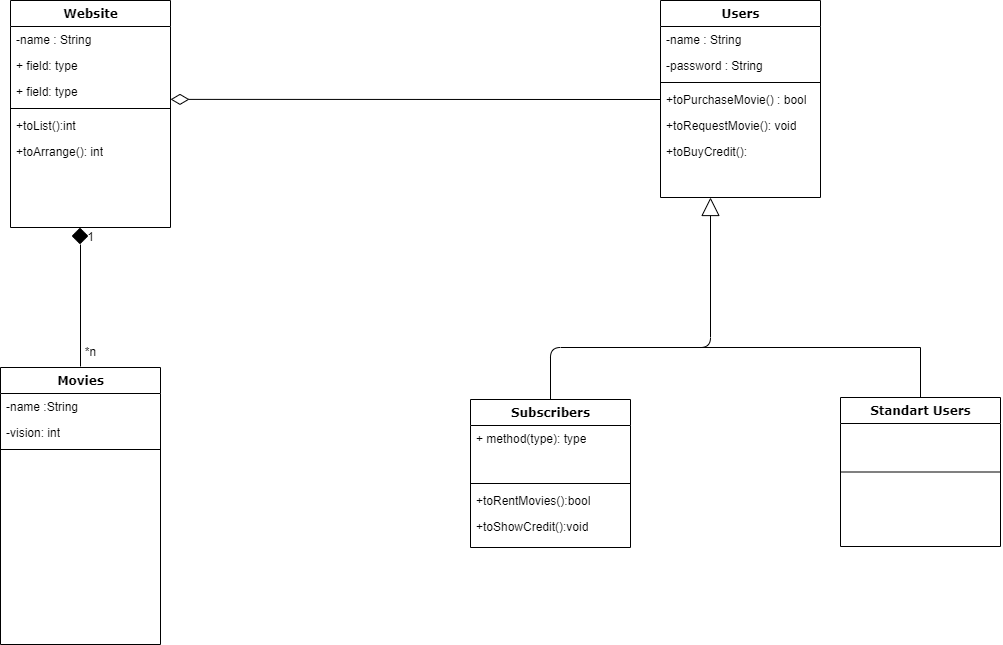

The diagram above was exported from draw.io. Its source (the exported page's mxGraphModel, read from the mxfile embedded in the PNG):
<mxGraphModel dx="1580" dy="847" grid="1" gridSize="10" guides="1" tooltips="1" connect="1" arrows="1" fold="1" page="1" pageScale="1" pageWidth="1100" pageHeight="850" background="none" math="0" shadow="0">
  <root>
    <mxCell id="0" />
    <mxCell id="1" parent="0" />
    <mxCell id="78961159f06e98e8-17" value="Website" style="swimlane;html=1;fontStyle=1;align=center;verticalAlign=top;childLayout=stackLayout;horizontal=1;startSize=26;horizontalStack=0;resizeParent=1;resizeLast=0;collapsible=1;marginBottom=0;swimlaneFillColor=#ffffff;rounded=0;shadow=0;comic=0;labelBackgroundColor=none;strokeWidth=1;fillColor=none;fontFamily=Verdana;fontSize=12" parent="1" vertex="1">
      <mxGeometry x="90" y="83" width="160" height="227" as="geometry" />
    </mxCell>
    <mxCell id="78961159f06e98e8-25" value="-name : String&lt;br&gt;&lt;br&gt;" style="text;html=1;strokeColor=none;fillColor=none;align=left;verticalAlign=top;spacingLeft=4;spacingRight=4;whiteSpace=wrap;overflow=hidden;rotatable=0;points=[[0,0.5],[1,0.5]];portConstraint=eastwest;" parent="78961159f06e98e8-17" vertex="1">
      <mxGeometry y="26" width="160" height="26" as="geometry" />
    </mxCell>
    <mxCell id="78961159f06e98e8-26" value="+ field: type" style="text;html=1;strokeColor=none;fillColor=none;align=left;verticalAlign=top;spacingLeft=4;spacingRight=4;whiteSpace=wrap;overflow=hidden;rotatable=0;points=[[0,0.5],[1,0.5]];portConstraint=eastwest;" parent="78961159f06e98e8-17" vertex="1">
      <mxGeometry y="52" width="160" height="26" as="geometry" />
    </mxCell>
    <mxCell id="78961159f06e98e8-24" value="+ field: type" style="text;html=1;strokeColor=none;fillColor=none;align=left;verticalAlign=top;spacingLeft=4;spacingRight=4;whiteSpace=wrap;overflow=hidden;rotatable=0;points=[[0,0.5],[1,0.5]];portConstraint=eastwest;" parent="78961159f06e98e8-17" vertex="1">
      <mxGeometry y="78" width="160" height="26" as="geometry" />
    </mxCell>
    <mxCell id="78961159f06e98e8-19" value="" style="line;html=1;strokeWidth=1;fillColor=none;align=left;verticalAlign=middle;spacingTop=-1;spacingLeft=3;spacingRight=3;rotatable=0;labelPosition=right;points=[];portConstraint=eastwest;" parent="78961159f06e98e8-17" vertex="1">
      <mxGeometry y="104" width="160" height="8" as="geometry" />
    </mxCell>
    <mxCell id="NEmfGCygEmKKkIKGXvTV-7" value="+toList():int&lt;br&gt;" style="text;html=1;strokeColor=none;fillColor=none;align=left;verticalAlign=top;spacingLeft=4;spacingRight=4;whiteSpace=wrap;overflow=hidden;rotatable=0;points=[[0,0.5],[1,0.5]];portConstraint=eastwest;" vertex="1" parent="78961159f06e98e8-17">
      <mxGeometry y="112" width="160" height="26" as="geometry" />
    </mxCell>
    <mxCell id="NEmfGCygEmKKkIKGXvTV-8" value="+toArrange(): int" style="text;html=1;strokeColor=none;fillColor=none;align=left;verticalAlign=top;spacingLeft=4;spacingRight=4;whiteSpace=wrap;overflow=hidden;rotatable=0;points=[[0,0.5],[1,0.5]];portConstraint=eastwest;" vertex="1" parent="78961159f06e98e8-17">
      <mxGeometry y="138" width="160" height="26" as="geometry" />
    </mxCell>
    <mxCell id="78961159f06e98e8-30" value="Movies" style="swimlane;html=1;fontStyle=1;align=center;verticalAlign=top;childLayout=stackLayout;horizontal=1;startSize=26;horizontalStack=0;resizeParent=1;resizeLast=0;collapsible=1;marginBottom=0;swimlaneFillColor=#ffffff;rounded=0;shadow=0;comic=0;labelBackgroundColor=none;strokeWidth=1;fillColor=none;fontFamily=Verdana;fontSize=12" parent="1" vertex="1">
      <mxGeometry x="80" y="450" width="160" height="277" as="geometry" />
    </mxCell>
    <mxCell id="78961159f06e98e8-31" value="-name :String" style="text;html=1;strokeColor=none;fillColor=none;align=left;verticalAlign=top;spacingLeft=4;spacingRight=4;whiteSpace=wrap;overflow=hidden;rotatable=0;points=[[0,0.5],[1,0.5]];portConstraint=eastwest;" parent="78961159f06e98e8-30" vertex="1">
      <mxGeometry y="26" width="160" height="26" as="geometry" />
    </mxCell>
    <mxCell id="78961159f06e98e8-32" value="-vision: int" style="text;html=1;strokeColor=none;fillColor=none;align=left;verticalAlign=top;spacingLeft=4;spacingRight=4;whiteSpace=wrap;overflow=hidden;rotatable=0;points=[[0,0.5],[1,0.5]];portConstraint=eastwest;" parent="78961159f06e98e8-30" vertex="1">
      <mxGeometry y="52" width="160" height="26" as="geometry" />
    </mxCell>
    <mxCell id="78961159f06e98e8-38" value="" style="line;html=1;strokeWidth=1;fillColor=none;align=left;verticalAlign=middle;spacingTop=-1;spacingLeft=3;spacingRight=3;rotatable=0;labelPosition=right;points=[];portConstraint=eastwest;" parent="78961159f06e98e8-30" vertex="1">
      <mxGeometry y="78" width="160" height="8" as="geometry" />
    </mxCell>
    <mxCell id="78961159f06e98e8-43" value="Users&lt;br&gt;" style="swimlane;html=1;fontStyle=1;align=center;verticalAlign=top;childLayout=stackLayout;horizontal=1;startSize=26;horizontalStack=0;resizeParent=1;resizeLast=0;collapsible=1;marginBottom=0;swimlaneFillColor=#ffffff;rounded=0;shadow=0;comic=0;labelBackgroundColor=none;strokeWidth=1;fillColor=none;fontFamily=Verdana;fontSize=12" parent="1" vertex="1">
      <mxGeometry x="740" y="83" width="160" height="197" as="geometry" />
    </mxCell>
    <mxCell id="78961159f06e98e8-44" value="-name : String&lt;br&gt;&lt;br&gt;" style="text;html=1;strokeColor=none;fillColor=none;align=left;verticalAlign=top;spacingLeft=4;spacingRight=4;whiteSpace=wrap;overflow=hidden;rotatable=0;points=[[0,0.5],[1,0.5]];portConstraint=eastwest;" parent="78961159f06e98e8-43" vertex="1">
      <mxGeometry y="26" width="160" height="26" as="geometry" />
    </mxCell>
    <mxCell id="78961159f06e98e8-45" value="-password : String" style="text;html=1;strokeColor=none;fillColor=none;align=left;verticalAlign=top;spacingLeft=4;spacingRight=4;whiteSpace=wrap;overflow=hidden;rotatable=0;points=[[0,0.5],[1,0.5]];portConstraint=eastwest;" parent="78961159f06e98e8-43" vertex="1">
      <mxGeometry y="52" width="160" height="26" as="geometry" />
    </mxCell>
    <mxCell id="78961159f06e98e8-51" value="" style="line;html=1;strokeWidth=1;fillColor=none;align=left;verticalAlign=middle;spacingTop=-1;spacingLeft=3;spacingRight=3;rotatable=0;labelPosition=right;points=[];portConstraint=eastwest;" parent="78961159f06e98e8-43" vertex="1">
      <mxGeometry y="78" width="160" height="8" as="geometry" />
    </mxCell>
    <mxCell id="78961159f06e98e8-53" value="+toPurchaseMovie() : bool" style="text;html=1;strokeColor=none;fillColor=none;align=left;verticalAlign=top;spacingLeft=4;spacingRight=4;whiteSpace=wrap;overflow=hidden;rotatable=0;points=[[0,0.5],[1,0.5]];portConstraint=eastwest;" parent="78961159f06e98e8-43" vertex="1">
      <mxGeometry y="86" width="160" height="26" as="geometry" />
    </mxCell>
    <mxCell id="78961159f06e98e8-52" value="+toRequestMovie(): void" style="text;html=1;strokeColor=none;fillColor=none;align=left;verticalAlign=top;spacingLeft=4;spacingRight=4;whiteSpace=wrap;overflow=hidden;rotatable=0;points=[[0,0.5],[1,0.5]];portConstraint=eastwest;" parent="78961159f06e98e8-43" vertex="1">
      <mxGeometry y="112" width="160" height="26" as="geometry" />
    </mxCell>
    <mxCell id="78961159f06e98e8-50" value="+toBuyCredit():&amp;nbsp;" style="text;html=1;strokeColor=none;fillColor=none;align=left;verticalAlign=top;spacingLeft=4;spacingRight=4;whiteSpace=wrap;overflow=hidden;rotatable=0;points=[[0,0.5],[1,0.5]];portConstraint=eastwest;" parent="78961159f06e98e8-43" vertex="1">
      <mxGeometry y="138" width="160" height="26" as="geometry" />
    </mxCell>
    <mxCell id="78961159f06e98e8-128" style="edgeStyle=orthogonalEdgeStyle;html=1;labelBackgroundColor=none;startFill=0;startSize=8;endArrow=block;endFill=0;endSize=16;fontFamily=Verdana;fontSize=12;" parent="1" source="78961159f06e98e8-82" edge="1">
      <mxGeometry relative="1" as="geometry">
        <Array as="points">
          <mxPoint x="630" y="430" />
          <mxPoint x="790" y="430" />
        </Array>
        <mxPoint x="790" y="280" as="targetPoint" />
      </mxGeometry>
    </mxCell>
    <mxCell id="78961159f06e98e8-82" value="Subscribers" style="swimlane;html=1;fontStyle=1;align=center;verticalAlign=top;childLayout=stackLayout;horizontal=1;startSize=26;horizontalStack=0;resizeParent=1;resizeLast=0;collapsible=1;marginBottom=0;swimlaneFillColor=#ffffff;rounded=0;shadow=0;comic=0;labelBackgroundColor=none;strokeWidth=1;fillColor=none;fontFamily=Verdana;fontSize=12" parent="1" vertex="1">
      <mxGeometry x="550" y="482" width="160" height="148" as="geometry" />
    </mxCell>
    <mxCell id="78961159f06e98e8-91" value="+ method(type): type" style="text;html=1;strokeColor=none;fillColor=none;align=left;verticalAlign=top;spacingLeft=4;spacingRight=4;whiteSpace=wrap;overflow=hidden;rotatable=0;points=[[0,0.5],[1,0.5]];portConstraint=eastwest;" parent="78961159f06e98e8-82" vertex="1">
      <mxGeometry y="26" width="160" height="54" as="geometry" />
    </mxCell>
    <mxCell id="78961159f06e98e8-90" value="" style="line;html=1;strokeWidth=1;fillColor=none;align=left;verticalAlign=middle;spacingTop=-1;spacingLeft=3;spacingRight=3;rotatable=0;labelPosition=right;points=[];portConstraint=eastwest;" parent="78961159f06e98e8-82" vertex="1">
      <mxGeometry y="80" width="160" height="8" as="geometry" />
    </mxCell>
    <mxCell id="78961159f06e98e8-94" value="+toRentMovies():bool&lt;br&gt;&lt;br&gt;" style="text;html=1;strokeColor=none;fillColor=none;align=left;verticalAlign=top;spacingLeft=4;spacingRight=4;whiteSpace=wrap;overflow=hidden;rotatable=0;points=[[0,0.5],[1,0.5]];portConstraint=eastwest;" parent="78961159f06e98e8-82" vertex="1">
      <mxGeometry y="88" width="160" height="26" as="geometry" />
    </mxCell>
    <mxCell id="NEmfGCygEmKKkIKGXvTV-1" value="+toShowCredit():void" style="text;html=1;strokeColor=none;fillColor=none;align=left;verticalAlign=top;spacingLeft=4;spacingRight=4;whiteSpace=wrap;overflow=hidden;rotatable=0;points=[[0,0.5],[1,0.5]];portConstraint=eastwest;" vertex="1" parent="78961159f06e98e8-82">
      <mxGeometry y="114" width="160" height="26" as="geometry" />
    </mxCell>
    <mxCell id="78961159f06e98e8-108" value="Standart Users" style="swimlane;html=1;fontStyle=1;align=center;verticalAlign=top;childLayout=stackLayout;horizontal=1;startSize=26;horizontalStack=0;resizeParent=1;resizeLast=0;collapsible=1;marginBottom=0;swimlaneFillColor=#ffffff;rounded=0;shadow=0;comic=0;labelBackgroundColor=none;strokeWidth=1;fillColor=none;fontFamily=Verdana;fontSize=12" parent="1" vertex="1">
      <mxGeometry x="920" y="480" width="160" height="149" as="geometry" />
    </mxCell>
    <mxCell id="78961159f06e98e8-121" style="edgeStyle=elbowEdgeStyle;html=1;labelBackgroundColor=none;startFill=0;startSize=8;endArrow=diamondThin;endFill=0;endSize=16;fontFamily=Verdana;fontSize=12;elbow=vertical;exitX=0;exitY=0.5;exitDx=0;exitDy=0;" parent="1" source="78961159f06e98e8-53" target="78961159f06e98e8-17" edge="1">
      <mxGeometry relative="1" as="geometry">
        <mxPoint x="250" y="259.88235294117635" as="targetPoint" />
      </mxGeometry>
    </mxCell>
    <mxCell id="NEmfGCygEmKKkIKGXvTV-2" value="" style="endArrow=none;html=1;rounded=0;exitX=1;exitY=0.5;exitDx=0;exitDy=0;entryX=0;entryY=0.5;entryDx=0;entryDy=0;" edge="1" parent="1" source="78961159f06e98e8-108" target="78961159f06e98e8-108">
      <mxGeometry width="50" height="50" relative="1" as="geometry">
        <mxPoint x="520" y="510" as="sourcePoint" />
        <mxPoint x="930" y="555" as="targetPoint" />
      </mxGeometry>
    </mxCell>
    <mxCell id="NEmfGCygEmKKkIKGXvTV-3" value="" style="endArrow=none;html=1;rounded=0;" edge="1" parent="1">
      <mxGeometry width="50" height="50" relative="1" as="geometry">
        <mxPoint x="1000" y="430" as="sourcePoint" />
        <mxPoint x="780" y="430" as="targetPoint" />
      </mxGeometry>
    </mxCell>
    <mxCell id="NEmfGCygEmKKkIKGXvTV-4" value="" style="endArrow=none;html=1;rounded=0;exitX=0.5;exitY=0;exitDx=0;exitDy=0;" edge="1" parent="1" source="78961159f06e98e8-108">
      <mxGeometry width="50" height="50" relative="1" as="geometry">
        <mxPoint x="520" y="410" as="sourcePoint" />
        <mxPoint x="1000" y="430" as="targetPoint" />
      </mxGeometry>
    </mxCell>
    <mxCell id="NEmfGCygEmKKkIKGXvTV-9" value="" style="shape=image;html=1;verticalAlign=top;verticalLabelPosition=bottom;labelBackgroundColor=#ffffff;imageAspect=0;aspect=fixed;image=https://cdn0.iconfinder.com/data/icons/phosphor-fill-vol-2/256/diamond-fill-128.png" vertex="1" parent="1">
      <mxGeometry x="151" y="310" width="18" height="18" as="geometry" />
    </mxCell>
    <mxCell id="NEmfGCygEmKKkIKGXvTV-10" value="" style="endArrow=none;html=1;rounded=0;exitX=0.5;exitY=0;exitDx=0;exitDy=0;entryX=0.5;entryY=1;entryDx=0;entryDy=0;" edge="1" parent="1">
      <mxGeometry width="50" height="50" relative="1" as="geometry">
        <mxPoint x="160" y="449" as="sourcePoint" />
        <mxPoint x="160" y="327" as="targetPoint" />
      </mxGeometry>
    </mxCell>
    <mxCell id="NEmfGCygEmKKkIKGXvTV-11" value="1&lt;span style=&quot;color: rgba(0, 0, 0, 0); font-family: monospace; font-size: 0px; text-align: start;&quot;&gt;%3CmxGraphModel%3E%3Croot%3E%3CmxCell%20id%3D%220%22%2F%3E%3CmxCell%20id%3D%221%22%20parent%3D%220%22%2F%3E%3CmxCell%20id%3D%222%22%20value%3D%22%22%20style%3D%22endArrow%3Dnone%3Bhtml%3D1%3Brounded%3D0%3B%22%20edge%3D%221%22%20parent%3D%221%22%3E%3CmxGeometry%20width%3D%2250%22%20height%3D%2250%22%20relative%3D%221%22%20as%3D%22geometry%22%3E%3CmxPoint%20x%3D%221000%22%20y%3D%22430%22%20as%3D%22sourcePoint%22%2F%3E%3CmxPoint%20x%3D%22780%22%20y%3D%22430%22%20as%3D%22targetPoint%22%2F%3E%3C%2FmxGeometry%3E%3C%2FmxCell%3E%3C%2Froot%3E%3C%2FmxGraphModel%3E&lt;/span&gt;" style="text;html=1;align=center;verticalAlign=middle;resizable=0;points=[];autosize=1;strokeColor=none;fillColor=none;" vertex="1" parent="1">
      <mxGeometry x="155" y="305" width="30" height="30" as="geometry" />
    </mxCell>
    <mxCell id="NEmfGCygEmKKkIKGXvTV-12" value="*n" style="text;html=1;align=center;verticalAlign=middle;resizable=0;points=[];autosize=1;strokeColor=none;fillColor=none;" vertex="1" parent="1">
      <mxGeometry x="155" y="420" width="30" height="30" as="geometry" />
    </mxCell>
  </root>
</mxGraphModel>